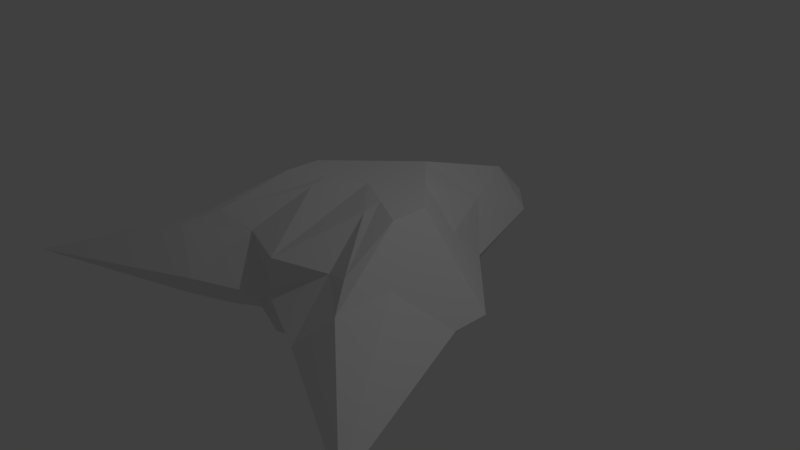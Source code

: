 # Source: spaceship2.blend  (saved by Blender 2.78.0; exported with 4.5.12 LTS)
import bpy
from mathutils import Matrix  # noqa: F401  (used for matrix-valued properties, if any)

bpy.ops.wm.read_factory_settings(use_empty=True)
scene = bpy.context.scene
scene.name = 'Scene'

# ---- collections
col_collection_1 = bpy.data.collections.new('Collection 1'); scene.collection.children.link(col_collection_1)

# ---- materials (node trees are filled in below, after node groups)
mat_material = bpy.data.materials.new('Material')
mat_material.alpha_threshold = 0.0
mat_material.use_transparent_shadow = False
mat_material.roughness = 0.5
mat_material.line_color = (0.0, 0.0, 0.0, 1.0)

# ---- material node trees

# ---- world
world_world = bpy.data.worlds.new('World'); scene.world = world_world
world_world.color = (0.05088, 0.05088, 0.05088)
world_world.use_sun_shadow = False
world_world.sun_shadow_jitter_overblur = 0.0
world_world.cycles.sampling_method = 'MANUAL'

# ---- cameras
cam_camera = bpy.data.cameras.new('Camera')
cam_camera.clip_end = 100.0
cam_camera.lens = 35.0
cam_camera.sensor_width = 32.0
cam_camera.sensor_height = 18.0
cam_camera.ortho_scale = 7.314
cam_camera.dof.focus_distance = 0.0
cam_camera.dof.aperture_fstop = 128.0

# ---- lights
light_lamp = bpy.data.lights.new('Lamp', 'POINT')
light_lamp.transmission_factor = 0.0
light_lamp.cutoff_distance = 30.0
light_lamp.energy = 100.0
light_lamp.shadow_buffer_clip_start = 1.001
light_lamp.shadow_soft_size = 0.1
light_lamp.shadow_maximum_resolution = 0.006
light_lamp.use_absolute_resolution = True

# ---- meshes
me_cube = bpy.data.meshes.new('Cube')
me_cube.from_pydata([(-1.187, -1.39, 0.6722), (-1.0, 0.0, 1.0), (-3.0, -3.0, 0.0), (-1.0, 1.0, 0.0), (2.384e-07, 1.0, 1.0), (-5.364e-07, -1.192e-07, 1.0), (-1.0, 1.788e-07, 1.0), (2.384e-07, 3.0, 0.0), (-2.0, 2.384e-07, 0.0), (-2.98e-07, -1.555, 0.0), (-1.49e-07, -1.788e-07, 1.0), (-1.5, -1.788, 0.5), (-1.0, 0.5, 0.5), (-0.5, 0.5, 1.0), (-0.5, -0.5, 0.9389), (-1.0, 8.941e-08, 1.0), (-1.0, -0.5, 1.0), (-0.5, 2.5, 0.0), (2.384e-07, 2.5, 0.5), (-1.5, 0.5, 0.0), (-2.0, -0.5, 0.0), (-1.5, 2.086e-07, 0.5), (-1.0, -2.0, 0.0), (-4.172e-07, -1.5, 0.5), (-3.427e-07, -1.49e-07, 1.0), (4.47e-08, 0.5, 1.0), (-0.5, 0.0, 1.0), (-0.5, 0.25, 1.0), (-1.5, -1.0, 0.5), (-0.5, 1.5, 0.5), (-1.25, 0.25, 0.5), (-0.75, -1.25, 0.5), (-0.5, -0.25, 1.0)], [], [(32, 16, 0, 14), (31, 14, 0, 11), (30, 15, 1, 12), (29, 17, 3, 12), (28, 16, 6, 21), (27, 15, 6, 26), (25, 27, 26, 10), (4, 13, 27, 25), (13, 1, 15, 27), (20, 28, 21, 8), (2, 11, 28, 20), (11, 0, 16, 28), (13, 29, 12, 1), (4, 18, 29, 13), (18, 7, 17, 29), (19, 30, 12, 3), (8, 21, 30, 19), (21, 6, 15, 30), (22, 31, 11, 2), (9, 23, 31, 22), (23, 5, 14, 31), (24, 32, 14, 5), (10, 26, 32, 24), (26, 6, 16, 32)])
me_cube.materials.append(mat_material)
me_cube.use_remesh_preserve_volume = False
me_cube.use_remesh_preserve_attributes = False
me_cube.use_mirror_vertex_groups = False
me_cube.update()

# ---- objects
ob_cube = bpy.data.objects.new('Cube', me_cube)
ob_lamp = bpy.data.objects.new('Lamp', light_lamp)
ob_camera = bpy.data.objects.new('Camera', cam_camera)

# ---- transforms, parenting, visibility, modifiers, constraints
ob_cube.location = (0.0, 0.0, 0.0)
ob_cube.lock_rotations_4d = False
ob_cube.empty_display_type = 'ARROWS'
ob_cube.lineart.crease_threshold = 0.0
_m = ob_cube.modifiers.new('Mirror', 'MIRROR')
_m.use_axis = (True, False, True)
ob_lamp.location = (4.076, 1.005, 5.904)
ob_lamp.rotation_euler = (0.6503, 0.05522, 1.866)
ob_lamp.lock_rotations_4d = False
ob_lamp.empty_display_type = 'ARROWS'
ob_lamp.color = (0.0, 0.0, 0.0, 0.0)
ob_lamp.lineart.crease_threshold = 0.0
ob_camera.location = (7.481, -6.508, 5.344)
ob_camera.rotation_euler = (1.109, 0.0, 0.8149)
ob_camera.lock_rotations_4d = False
ob_camera.empty_display_type = 'ARROWS'
ob_camera.color = (0.0, 0.0, 0.0, 0.0)
ob_camera.display_type = 'WIRE'
ob_camera.lineart.crease_threshold = 0.0

# ---- collection membership
col_collection_1.objects.link(ob_cube)
col_collection_1.objects.link(ob_lamp)
col_collection_1.objects.link(ob_camera)

# ---- scene / render settings (as saved in the file)
scene.camera = ob_camera
scene.frame_start = 1; scene.frame_end = 250; scene.frame_set(1)
scene.render.engine = 'BLENDER_EEVEE_NEXT'
scene.render.resolution_percentage = 50
scene.render.dither_intensity = 0.0
scene.cycles.use_denoising = False
scene.cycles.samples = 128
scene.cycles.sampling_pattern = 'TABULATED_SOBOL'
scene.cycles.light_sampling_threshold = 0.0
scene.cycles.use_adaptive_sampling = False
scene.cycles.use_light_tree = False
scene.cycles.blur_glossy = 0.0
scene.cycles.sample_clamp_indirect = 0.0
scene.view_settings.view_transform = 'Standard'
bpy.context.view_layer.update()
